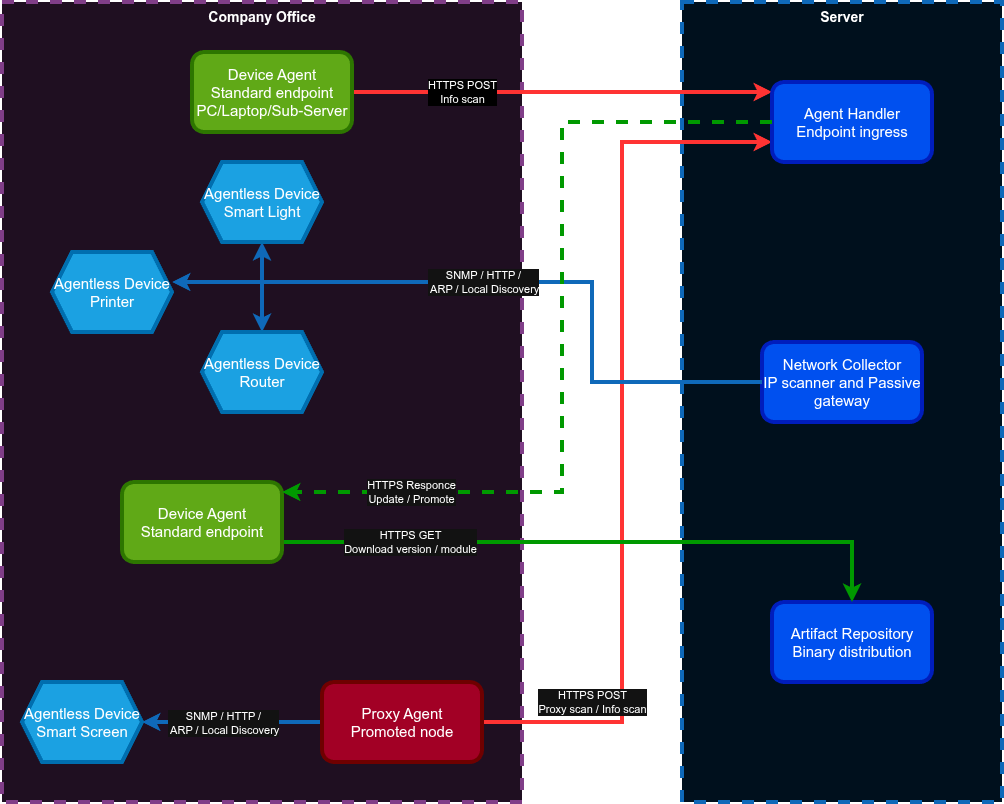

The diagram above was exported from draw.io. Its source (the exported page's mxGraphModel, read from the mxfile embedded in the PNG):
<mxGraphModel dx="1344" dy="922" grid="1" gridSize="10" guides="1" tooltips="1" connect="1" arrows="1" fold="1" page="1" pageScale="1" pageWidth="1100" pageHeight="850" math="0" shadow="0">
  <root>
    <mxCell id="0" />
    <mxCell id="1" parent="0" />
    <mxCell id="BA_4xnCWC-gihNpBfYIT-4" parent="1" style="rounded=0;whiteSpace=wrap;html=1;dashed=1;strokeWidth=4;fillColor=#00101D;fontStyle=1;fontSize=14;verticalAlign=top;movable=0;resizable=0;rotatable=0;deletable=0;editable=0;locked=1;connectable=0;strokeColor=#0F69B9;" value="Server" vertex="1">
      <mxGeometry height="800" width="320" x="720" y="40" as="geometry" />
    </mxCell>
    <mxCell id="BA_4xnCWC-gihNpBfYIT-2" parent="1" style="rounded=0;whiteSpace=wrap;html=1;dashed=1;strokeWidth=4;fillColor=#1F0F21;fontStyle=1;fontSize=14;verticalAlign=top;movable=0;resizable=0;rotatable=0;deletable=0;editable=0;locked=1;connectable=0;fontColor=#ffffff;strokeColor=#803E88;" value="Company Office" vertex="1">
      <mxGeometry height="800" width="520" x="40" y="40" as="geometry" />
    </mxCell>
    <mxCell id="x6hKKOLfajaRG_jQEzaa-8" edge="1" parent="1" source="BA_4xnCWC-gihNpBfYIT-5" style="edgeStyle=orthogonalEdgeStyle;rounded=0;orthogonalLoop=1;jettySize=auto;html=1;strokeWidth=4;labelBackgroundColor=#000000;strokeColor=#FF3333;" value="HTTPS POST&lt;div&gt;Info scan&lt;/div&gt;">
      <mxGeometry relative="1" x="-0.4762" as="geometry">
        <mxPoint as="offset" />
        <mxPoint x="810" y="130" as="targetPoint" />
      </mxGeometry>
    </mxCell>
    <mxCell id="BA_4xnCWC-gihNpBfYIT-5" parent="1" style="rounded=1;whiteSpace=wrap;html=1;strokeColor=#2D7600;strokeWidth=4;align=center;verticalAlign=middle;fontFamily=Helvetica;fontSize=15;fontColor=#ffffff;fillColor=#60a917;fontStyle=0" value="Device Agent&lt;br&gt;Standard endpoint&lt;div&gt;PC/Laptop/Sub-Server&lt;/div&gt;" vertex="1">
      <mxGeometry height="80" width="160" x="230" y="90" as="geometry" />
    </mxCell>
    <mxCell id="x6hKKOLfajaRG_jQEzaa-15" edge="1" parent="1" source="BA_4xnCWC-gihNpBfYIT-8" style="edgeStyle=orthogonalEdgeStyle;shape=connector;rounded=0;orthogonalLoop=1;jettySize=auto;html=1;entryX=0;entryY=0.75;entryDx=0;entryDy=0;strokeColor=#FF3333;strokeWidth=4;align=center;verticalAlign=middle;fontFamily=Helvetica;fontSize=11;fontColor=default;labelBackgroundColor=default;endArrow=classic;" target="x6hKKOLfajaRG_jQEzaa-3" value="HTTPS POST&lt;div&gt;Proxy scan / Info scan&lt;/div&gt;">
      <mxGeometry relative="1" x="-0.7471" y="20" as="geometry">
        <mxPoint as="offset" />
        <Array as="points">
          <mxPoint x="660" y="760" />
          <mxPoint x="660" y="180" />
        </Array>
      </mxGeometry>
    </mxCell>
    <mxCell id="x6hKKOLfajaRG_jQEzaa-16" edge="1" parent="1" source="BA_4xnCWC-gihNpBfYIT-8" style="edgeStyle=orthogonalEdgeStyle;shape=connector;rounded=0;orthogonalLoop=1;jettySize=auto;html=1;entryX=1;entryY=0.5;entryDx=0;entryDy=0;strokeColor=#0F69B9;strokeWidth=4;align=center;verticalAlign=middle;fontFamily=Helvetica;fontSize=11;fontColor=default;labelBackgroundColor=default;endArrow=classic;" target="x6hKKOLfajaRG_jQEzaa-1">
      <mxGeometry relative="1" as="geometry" />
    </mxCell>
    <mxCell id="x6hKKOLfajaRG_jQEzaa-17" connectable="0" parent="x6hKKOLfajaRG_jQEzaa-16" style="edgeLabel;html=1;align=center;verticalAlign=middle;resizable=0;points=[];fontFamily=Helvetica;fontSize=11;fontColor=default;labelBackgroundColor=default;" value="SNMP / HTTP /&lt;div&gt;&amp;nbsp;ARP / Local Discovery&lt;/div&gt;" vertex="1">
      <mxGeometry relative="1" x="-0.3833" y="1" as="geometry">
        <mxPoint x="-44" y="-1" as="offset" />
      </mxGeometry>
    </mxCell>
    <mxCell id="BA_4xnCWC-gihNpBfYIT-8" parent="1" style="rounded=1;whiteSpace=wrap;html=1;strokeColor=#6F0000;strokeWidth=4;align=center;verticalAlign=middle;fontFamily=Helvetica;fontSize=15;fontColor=#ffffff;fillColor=#a20025;fontStyle=0" value="Proxy Agent&lt;br&gt;Promoted node" vertex="1">
      <mxGeometry height="80" width="160" x="360" y="720" as="geometry" />
    </mxCell>
    <mxCell id="BA_4xnCWC-gihNpBfYIT-10" parent="1" style="shape=hexagon;perimeter=hexagonPerimeter2;whiteSpace=wrap;html=1;fixedSize=1;rounded=0;strokeColor=#006EAF;strokeWidth=4;align=center;verticalAlign=middle;fontFamily=Helvetica;fontSize=15;fontColor=#ffffff;fillColor=#1ba1e2;fontStyle=0;" value="Agentless Device&lt;div&gt;Printer&lt;/div&gt;" vertex="1">
      <mxGeometry height="80" width="120" x="90" y="290" as="geometry" />
    </mxCell>
    <mxCell id="x6hKKOLfajaRG_jQEzaa-1" parent="1" style="shape=hexagon;perimeter=hexagonPerimeter2;whiteSpace=wrap;html=1;fixedSize=1;rounded=0;strokeColor=#006EAF;strokeWidth=4;align=center;verticalAlign=middle;fontFamily=Helvetica;fontSize=15;fontColor=#ffffff;fillColor=#1ba1e2;fontStyle=0;" value="Agentless Device&lt;div&gt;Smart Screen&lt;/div&gt;" vertex="1">
      <mxGeometry height="80" width="120" x="60" y="720" as="geometry" />
    </mxCell>
    <mxCell id="x6hKKOLfajaRG_jQEzaa-3" parent="1" style="rounded=1;whiteSpace=wrap;html=1;strokeColor=#001DBC;strokeWidth=4;align=center;verticalAlign=middle;fontFamily=Helvetica;fontSize=15;fontColor=#ffffff;fillColor=#0050ef;fontStyle=0" value="Agent Handler&lt;div&gt;Endpoint ingress&lt;/div&gt;" vertex="1">
      <mxGeometry height="80" width="160" x="810" y="120" as="geometry" />
    </mxCell>
    <mxCell id="x6hKKOLfajaRG_jQEzaa-21" edge="1" parent="1" source="x6hKKOLfajaRG_jQEzaa-4" style="edgeStyle=orthogonalEdgeStyle;shape=connector;rounded=0;orthogonalLoop=1;jettySize=auto;html=1;entryX=0.5;entryY=1;entryDx=0;entryDy=0;strokeColor=#0F69B9;strokeWidth=4;align=center;verticalAlign=middle;fontFamily=Helvetica;fontSize=11;fontColor=default;labelBackgroundColor=default;endArrow=classic;" target="x6hKKOLfajaRG_jQEzaa-20">
      <mxGeometry relative="1" as="geometry">
        <Array as="points">
          <mxPoint x="630" y="420" />
          <mxPoint x="630" y="320" />
          <mxPoint x="300" y="320" />
        </Array>
      </mxGeometry>
    </mxCell>
    <mxCell id="x6hKKOLfajaRG_jQEzaa-22" edge="1" parent="1" source="x6hKKOLfajaRG_jQEzaa-4" style="edgeStyle=orthogonalEdgeStyle;shape=connector;rounded=0;orthogonalLoop=1;jettySize=auto;html=1;entryX=0.5;entryY=0;entryDx=0;entryDy=0;strokeColor=#0F69B9;strokeWidth=4;align=center;verticalAlign=middle;fontFamily=Helvetica;fontSize=11;fontColor=default;labelBackgroundColor=default;endArrow=classic;" target="x6hKKOLfajaRG_jQEzaa-19">
      <mxGeometry relative="1" as="geometry">
        <Array as="points">
          <mxPoint x="630" y="420" />
          <mxPoint x="630" y="320" />
          <mxPoint x="300" y="320" />
        </Array>
      </mxGeometry>
    </mxCell>
    <mxCell id="x6hKKOLfajaRG_jQEzaa-4" parent="1" style="rounded=1;whiteSpace=wrap;html=1;strokeColor=#001DBC;strokeWidth=4;align=center;verticalAlign=middle;fontFamily=Helvetica;fontSize=15;fontColor=#ffffff;fillColor=#0050ef;fontStyle=0;" value="Network Collector&lt;div&gt;IP scanner and Passive gateway&lt;/div&gt;" vertex="1">
      <mxGeometry height="80" width="160" x="800" y="380" as="geometry" />
    </mxCell>
    <mxCell id="x6hKKOLfajaRG_jQEzaa-5" parent="1" style="rounded=1;whiteSpace=wrap;html=1;strokeColor=#001DBC;strokeWidth=4;align=center;verticalAlign=middle;fontFamily=Helvetica;fontSize=15;fontColor=#ffffff;fillColor=#0050ef;fontStyle=0;" value="Artifact Repository&lt;div&gt;Binary distribution&lt;/div&gt;" vertex="1">
      <mxGeometry height="80" width="160" x="810" y="640" as="geometry" />
    </mxCell>
    <mxCell id="x6hKKOLfajaRG_jQEzaa-14" edge="1" parent="1" source="x6hKKOLfajaRG_jQEzaa-6" style="edgeStyle=orthogonalEdgeStyle;shape=connector;rounded=0;orthogonalLoop=1;jettySize=auto;html=1;entryX=0.5;entryY=0;entryDx=0;entryDy=0;strokeColor=#009900;strokeWidth=4;align=center;verticalAlign=middle;fontFamily=Helvetica;fontSize=11;fontColor=default;labelBackgroundColor=default;endArrow=classic;" target="x6hKKOLfajaRG_jQEzaa-5" value="HTTPS GET&lt;div&gt;Download version / module&lt;/div&gt;">
      <mxGeometry relative="1" x="-0.5932" as="geometry">
        <mxPoint as="offset" />
        <Array as="points">
          <mxPoint x="890" y="580" />
        </Array>
      </mxGeometry>
    </mxCell>
    <mxCell id="x6hKKOLfajaRG_jQEzaa-6" parent="1" style="rounded=1;whiteSpace=wrap;html=1;strokeColor=#2D7600;strokeWidth=4;align=center;verticalAlign=middle;fontFamily=Helvetica;fontSize=15;fontColor=#ffffff;fillColor=#60a917;fontStyle=0" value="Device Agent&lt;br&gt;Standard endpoint" vertex="1">
      <mxGeometry height="80" width="160" x="160" y="520" as="geometry" />
    </mxCell>
    <mxCell id="x6hKKOLfajaRG_jQEzaa-11" edge="1" parent="1" source="x6hKKOLfajaRG_jQEzaa-4" style="edgeStyle=orthogonalEdgeStyle;shape=connector;rounded=0;orthogonalLoop=1;jettySize=auto;html=1;entryX=1;entryY=0.375;entryDx=0;entryDy=0;entryPerimeter=0;strokeColor=#0F69B9;strokeWidth=4;align=center;verticalAlign=middle;fontFamily=Helvetica;fontSize=11;fontColor=#0F69B9;labelBackgroundColor=default;endArrow=classic;" target="BA_4xnCWC-gihNpBfYIT-10">
      <mxGeometry relative="1" as="geometry">
        <Array as="points">
          <mxPoint x="630" y="420" />
          <mxPoint x="630" y="320" />
        </Array>
      </mxGeometry>
    </mxCell>
    <mxCell id="x6hKKOLfajaRG_jQEzaa-12" connectable="0" parent="x6hKKOLfajaRG_jQEzaa-11" style="edgeLabel;html=1;align=center;verticalAlign=middle;resizable=0;points=[];fontFamily=Helvetica;fontSize=11;fontColor=default;labelBackgroundColor=default;" value="SNMP / HTTP /&lt;div&gt;&amp;nbsp;ARP / Local Discovery&lt;/div&gt;" vertex="1">
      <mxGeometry relative="1" x="-0.0377" y="-1" as="geometry">
        <mxPoint x="-48" as="offset" />
      </mxGeometry>
    </mxCell>
    <mxCell id="x6hKKOLfajaRG_jQEzaa-13" edge="1" parent="1" source="x6hKKOLfajaRG_jQEzaa-3" style="edgeStyle=orthogonalEdgeStyle;shape=connector;rounded=0;orthogonalLoop=1;jettySize=auto;html=1;strokeColor=#009900;strokeWidth=4;align=center;verticalAlign=middle;fontFamily=Helvetica;fontSize=11;fontColor=default;labelBackgroundColor=default;endArrow=classic;dashed=1;" value="HTTPS Responce&lt;div&gt;Update / Promote&lt;/div&gt;">
      <mxGeometry relative="1" x="0.6989" as="geometry">
        <mxPoint as="offset" />
        <Array as="points">
          <mxPoint x="600" y="160" />
          <mxPoint x="600" y="530" />
        </Array>
        <mxPoint x="790" y="160" as="sourcePoint" />
        <mxPoint x="320" y="530" as="targetPoint" />
      </mxGeometry>
    </mxCell>
    <mxCell id="x6hKKOLfajaRG_jQEzaa-19" parent="1" style="shape=hexagon;perimeter=hexagonPerimeter2;whiteSpace=wrap;html=1;fixedSize=1;rounded=0;strokeColor=#006EAF;strokeWidth=4;align=center;verticalAlign=middle;fontFamily=Helvetica;fontSize=15;fontColor=#ffffff;fillColor=#1ba1e2;fontStyle=0;" value="Agentless Device&lt;div&gt;Router&lt;/div&gt;" vertex="1">
      <mxGeometry height="80" width="120" x="240" y="370" as="geometry" />
    </mxCell>
    <mxCell id="x6hKKOLfajaRG_jQEzaa-20" parent="1" style="shape=hexagon;perimeter=hexagonPerimeter2;whiteSpace=wrap;html=1;fixedSize=1;rounded=0;strokeColor=#006EAF;strokeWidth=4;align=center;verticalAlign=middle;fontFamily=Helvetica;fontSize=15;fontColor=#ffffff;fillColor=#1ba1e2;fontStyle=0;" value="Agentless Device&lt;div&gt;Smart Light&lt;/div&gt;" vertex="1">
      <mxGeometry height="80" width="120" x="240" y="200" as="geometry" />
    </mxCell>
  </root>
</mxGraphModel>